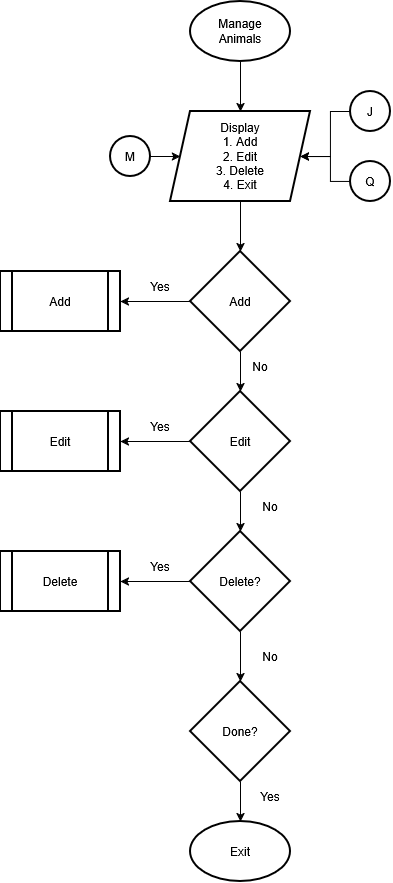

The diagram above was exported from draw.io. Its source (the exported page's mxGraphModel, read from the mxfile embedded in the PNG):
<mxGraphModel dx="1605" dy="916" grid="1" gridSize="10" guides="1" tooltips="1" connect="1" arrows="1" fold="1" page="1" pageScale="1" pageWidth="850" pageHeight="1100" math="0" shadow="0">
  <root>
    <mxCell id="0" />
    <mxCell id="1" parent="0" />
    <mxCell id="j1S-i_590WssaVzZJ2Bo-3" edge="1" parent="1" source="j1S-i_590WssaVzZJ2Bo-1" style="edgeStyle=orthogonalEdgeStyle;rounded=0;orthogonalLoop=1;jettySize=auto;html=1;" target="j1S-i_590WssaVzZJ2Bo-2" value="">
      <mxGeometry relative="1" as="geometry" />
    </mxCell>
    <mxCell id="j1S-i_590WssaVzZJ2Bo-1" parent="1" style="strokeWidth=2;html=1;shape=mxgraph.flowchart.start_1;whiteSpace=wrap;" value="&lt;div&gt;Manage&lt;/div&gt;&lt;div&gt;Animals&lt;/div&gt;" vertex="1">
      <mxGeometry height="60" width="100" x="390" y="40" as="geometry" />
    </mxCell>
    <mxCell id="5P-ZICk4iVrmqMQHq67A-2" edge="1" parent="1" source="j1S-i_590WssaVzZJ2Bo-2" style="edgeStyle=orthogonalEdgeStyle;rounded=0;orthogonalLoop=1;jettySize=auto;html=1;" target="5P-ZICk4iVrmqMQHq67A-1" value="">
      <mxGeometry relative="1" as="geometry" />
    </mxCell>
    <mxCell id="j1S-i_590WssaVzZJ2Bo-2" parent="1" style="shape=parallelogram;perimeter=parallelogramPerimeter;whiteSpace=wrap;html=1;fixedSize=1;strokeWidth=2;" value="&lt;div&gt;Display&lt;/div&gt;&lt;div&gt;1. Add&lt;/div&gt;&lt;div&gt;2. Edit&lt;/div&gt;&lt;div&gt;3. Delete&lt;/div&gt;&lt;div&gt;4. Exit&lt;/div&gt;" vertex="1">
      <mxGeometry height="90" width="140" x="370" y="150" as="geometry" />
    </mxCell>
    <mxCell id="5P-ZICk4iVrmqMQHq67A-4" edge="1" parent="1" source="5P-ZICk4iVrmqMQHq67A-1" style="edgeStyle=orthogonalEdgeStyle;rounded=0;orthogonalLoop=1;jettySize=auto;html=1;" target="5P-ZICk4iVrmqMQHq67A-3" value="">
      <mxGeometry relative="1" as="geometry" />
    </mxCell>
    <mxCell id="6BxrjIcYySoVk4eKP3u1-2" edge="1" parent="1" source="5P-ZICk4iVrmqMQHq67A-1" style="edgeStyle=orthogonalEdgeStyle;rounded=0;orthogonalLoop=1;jettySize=auto;html=1;" target="6BxrjIcYySoVk4eKP3u1-1" value="">
      <mxGeometry relative="1" as="geometry" />
    </mxCell>
    <mxCell id="5P-ZICk4iVrmqMQHq67A-1" parent="1" style="rhombus;whiteSpace=wrap;html=1;strokeWidth=2;" value="Add" vertex="1">
      <mxGeometry height="100" width="100" x="390" y="290" as="geometry" />
    </mxCell>
    <mxCell id="5P-ZICk4iVrmqMQHq67A-6" edge="1" parent="1" source="5P-ZICk4iVrmqMQHq67A-3" style="edgeStyle=orthogonalEdgeStyle;rounded=0;orthogonalLoop=1;jettySize=auto;html=1;" target="5P-ZICk4iVrmqMQHq67A-5" value="">
      <mxGeometry relative="1" as="geometry" />
    </mxCell>
    <mxCell id="6BxrjIcYySoVk4eKP3u1-4" edge="1" parent="1" source="5P-ZICk4iVrmqMQHq67A-3" style="edgeStyle=orthogonalEdgeStyle;rounded=0;orthogonalLoop=1;jettySize=auto;html=1;" target="6BxrjIcYySoVk4eKP3u1-3" value="">
      <mxGeometry relative="1" as="geometry" />
    </mxCell>
    <mxCell id="5P-ZICk4iVrmqMQHq67A-3" parent="1" style="rhombus;whiteSpace=wrap;html=1;strokeWidth=2;" value="Edit" vertex="1">
      <mxGeometry height="100" width="100" x="390" y="430" as="geometry" />
    </mxCell>
    <mxCell id="5P-ZICk4iVrmqMQHq67A-8" edge="1" parent="1" source="5P-ZICk4iVrmqMQHq67A-5" style="edgeStyle=orthogonalEdgeStyle;rounded=0;orthogonalLoop=1;jettySize=auto;html=1;" target="5P-ZICk4iVrmqMQHq67A-7" value="">
      <mxGeometry relative="1" as="geometry" />
    </mxCell>
    <mxCell id="6BxrjIcYySoVk4eKP3u1-6" edge="1" parent="1" source="5P-ZICk4iVrmqMQHq67A-5" style="edgeStyle=orthogonalEdgeStyle;rounded=0;orthogonalLoop=1;jettySize=auto;html=1;" target="6BxrjIcYySoVk4eKP3u1-5" value="">
      <mxGeometry relative="1" as="geometry" />
    </mxCell>
    <mxCell id="5P-ZICk4iVrmqMQHq67A-5" parent="1" style="rhombus;whiteSpace=wrap;html=1;strokeWidth=2;" value="Delete?" vertex="1">
      <mxGeometry height="100" width="100" x="390" y="570" as="geometry" />
    </mxCell>
    <mxCell id="zrMSbBa52cI4L40mcACq-2" edge="1" parent="1" source="5P-ZICk4iVrmqMQHq67A-7" style="edgeStyle=orthogonalEdgeStyle;rounded=0;orthogonalLoop=1;jettySize=auto;html=1;" target="zrMSbBa52cI4L40mcACq-1" value="">
      <mxGeometry relative="1" as="geometry" />
    </mxCell>
    <mxCell id="5P-ZICk4iVrmqMQHq67A-7" parent="1" style="rhombus;whiteSpace=wrap;html=1;strokeWidth=2;" value="Done?" vertex="1">
      <mxGeometry height="100" width="100" x="390" y="720" as="geometry" />
    </mxCell>
    <mxCell id="zrMSbBa52cI4L40mcACq-1" parent="1" style="strokeWidth=2;html=1;shape=mxgraph.flowchart.start_1;whiteSpace=wrap;" value="Exit" vertex="1">
      <mxGeometry height="60" width="100" x="390" y="860" as="geometry" />
    </mxCell>
    <mxCell id="6BxrjIcYySoVk4eKP3u1-1" parent="1" style="shape=process;whiteSpace=wrap;html=1;backgroundOutline=1;strokeWidth=2;" value="Add" vertex="1">
      <mxGeometry height="60" width="120" x="200" y="310" as="geometry" />
    </mxCell>
    <mxCell id="6BxrjIcYySoVk4eKP3u1-3" parent="1" style="shape=process;whiteSpace=wrap;html=1;backgroundOutline=1;strokeWidth=2;" value="Edit" vertex="1">
      <mxGeometry height="60" width="120" x="200" y="450" as="geometry" />
    </mxCell>
    <mxCell id="6BxrjIcYySoVk4eKP3u1-5" parent="1" style="shape=process;whiteSpace=wrap;html=1;backgroundOutline=1;strokeWidth=2;" value="Delete" vertex="1">
      <mxGeometry height="60" width="120" x="200" y="590" as="geometry" />
    </mxCell>
    <mxCell id="VdE-t-oQlrcwrwH5GGhU-1" edge="1" parent="1" source="Mr5a1_877-oqkisdppcs-1" style="edgeStyle=orthogonalEdgeStyle;rounded=0;orthogonalLoop=1;jettySize=auto;html=1;" target="j1S-i_590WssaVzZJ2Bo-2" value="">
      <mxGeometry relative="1" as="geometry" />
    </mxCell>
    <mxCell id="Mr5a1_877-oqkisdppcs-1" parent="1" style="ellipse;whiteSpace=wrap;html=1;strokeWidth=2;" value="M" vertex="1">
      <mxGeometry height="40" width="40" x="310" y="175" as="geometry" />
    </mxCell>
    <mxCell id="rR51P9CKiYmto2UyvwUU-5" edge="1" parent="1" source="Mr5a1_877-oqkisdppcs-2" style="edgeStyle=orthogonalEdgeStyle;rounded=0;orthogonalLoop=1;jettySize=auto;html=1;" target="j1S-i_590WssaVzZJ2Bo-2" value="">
      <mxGeometry relative="1" as="geometry" />
    </mxCell>
    <mxCell id="Mr5a1_877-oqkisdppcs-2" parent="1" style="ellipse;whiteSpace=wrap;html=1;strokeWidth=2;" value="J" vertex="1">
      <mxGeometry height="40" width="40" x="550" y="130" as="geometry" />
    </mxCell>
    <mxCell id="rR51P9CKiYmto2UyvwUU-4" edge="1" parent="1" source="rR51P9CKiYmto2UyvwUU-1" style="edgeStyle=orthogonalEdgeStyle;rounded=0;orthogonalLoop=1;jettySize=auto;html=1;" target="j1S-i_590WssaVzZJ2Bo-2" value="">
      <mxGeometry relative="1" as="geometry" />
    </mxCell>
    <mxCell id="rR51P9CKiYmto2UyvwUU-1" parent="1" style="ellipse;whiteSpace=wrap;html=1;strokeWidth=2;" value="Q" vertex="1">
      <mxGeometry height="40" width="40" x="550" y="200" as="geometry" />
    </mxCell>
    <mxCell id="-yvei2TQPmst7ZRtf3kT-1" parent="1" style="text;html=1;whiteSpace=wrap;strokeColor=none;fillColor=none;align=center;verticalAlign=middle;rounded=0;" value="Yes" vertex="1">
      <mxGeometry height="30" width="60" x="330" y="310" as="geometry" />
    </mxCell>
    <mxCell id="-yvei2TQPmst7ZRtf3kT-2" parent="1" style="text;html=1;whiteSpace=wrap;strokeColor=none;fillColor=none;align=center;verticalAlign=middle;rounded=0;" value="Yes" vertex="1">
      <mxGeometry height="30" width="60" x="330" y="450" as="geometry" />
    </mxCell>
    <mxCell id="-yvei2TQPmst7ZRtf3kT-3" parent="1" style="text;html=1;whiteSpace=wrap;strokeColor=none;fillColor=none;align=center;verticalAlign=middle;rounded=0;" value="Yes" vertex="1">
      <mxGeometry height="30" width="60" x="330" y="590" as="geometry" />
    </mxCell>
    <mxCell id="-yvei2TQPmst7ZRtf3kT-4" parent="1" style="text;html=1;whiteSpace=wrap;strokeColor=none;fillColor=none;align=center;verticalAlign=middle;rounded=0;" value="Yes" vertex="1">
      <mxGeometry height="30" width="60" x="440" y="820" as="geometry" />
    </mxCell>
    <mxCell id="-yvei2TQPmst7ZRtf3kT-5" parent="1" style="text;html=1;whiteSpace=wrap;strokeColor=none;fillColor=none;align=center;verticalAlign=middle;rounded=0;" value="No" vertex="1">
      <mxGeometry height="30" width="60" x="440" y="680" as="geometry" />
    </mxCell>
    <mxCell id="-yvei2TQPmst7ZRtf3kT-6" parent="1" style="text;html=1;whiteSpace=wrap;strokeColor=none;fillColor=none;align=center;verticalAlign=middle;rounded=0;" value="No" vertex="1">
      <mxGeometry height="30" width="60" x="440" y="530" as="geometry" />
    </mxCell>
    <mxCell id="-yvei2TQPmst7ZRtf3kT-8" parent="1" style="text;html=1;whiteSpace=wrap;strokeColor=none;fillColor=none;align=center;verticalAlign=middle;rounded=0;" value="No" vertex="1">
      <mxGeometry height="30" width="60" x="430" y="390" as="geometry" />
    </mxCell>
  </root>
</mxGraphModel>